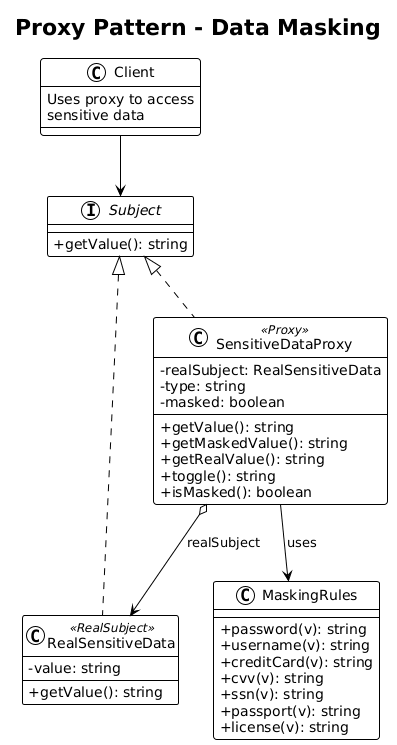

The diagram above was rendered by PlantUML. Its source (embedded in the PNG):
@startuml
!theme plain
skinparam classAttributeIconSize 0

title Proxy Pattern - Data Masking

class Client {
    Uses proxy to access
    sensitive data
}

interface Subject {
    +getValue(): string
}

class RealSensitiveData <<RealSubject>> {
    - value: string
    __
    +getValue(): string
}

class SensitiveDataProxy <<Proxy>> {
    - realSubject: RealSensitiveData
    - type: string
    - masked: boolean
    __
    +getValue(): string
    +getMaskedValue(): string
    +getRealValue(): string
    +toggle(): string
    +isMasked(): boolean
}



class MaskingRules {
    +password(v): string
    +username(v): string
    +creditCard(v): string
    +cvv(v): string
    +ssn(v): string
    +passport(v): string
    +license(v): string
}



' Relationships matching the image structure
Client --> Subject
Subject <|.. RealSensitiveData
Subject <|.. SensitiveDataProxy
SensitiveDataProxy o--> RealSensitiveData : realSubject

SensitiveDataProxy --> MaskingRules : uses
@enduml